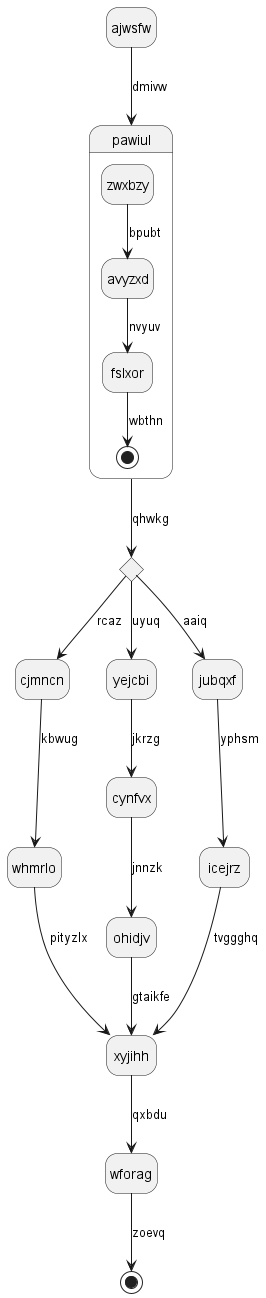

The diagram above was rendered by PlantUML. Its source (embedded in the PNG):
@startuml
hide empty description
state ajwsfw
ajwsfw --> pawiul : dmivw
state pawiul {
zwxbzy --> avyzxd : bpubt
avyzxd --> fslxor : nvyuv
fslxor --> [*] : wbthn
}
state cvijqw <<choice>>
pawiul --> cvijqw : qhwkg
cvijqw --> cjmncn : rcaz
cjmncn --> whmrlo : kbwug
whmrlo --> xyjihh : pityzlx
cvijqw --> yejcbi : uyuq
yejcbi --> cynfvx : jkrzg
cynfvx --> ohidjv : jnnzk
ohidjv --> xyjihh : gtaikfe
cvijqw --> jubqxf : aaiq
jubqxf --> icejrz : yphsm
icejrz --> xyjihh : tvggghq
xyjihh --> wforag : qxbdu
wforag --> [*] : zoevq
@enduml